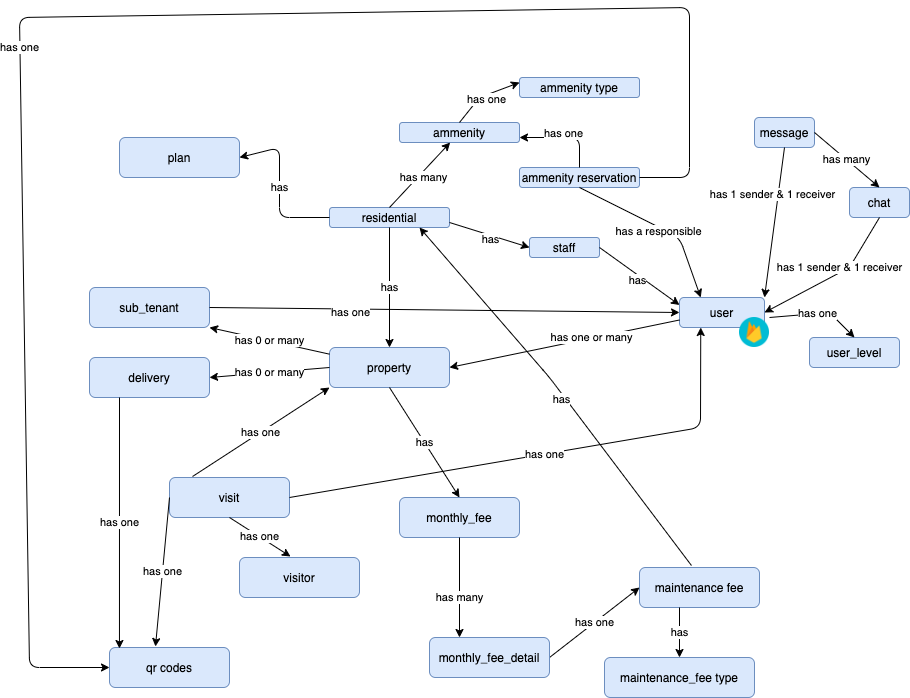

The diagram above was exported from draw.io. Its source (the exported page's mxGraphModel, read from the mxfile embedded in the PNG):
<mxGraphModel dx="1963" dy="731" grid="1" gridSize="10" guides="1" tooltips="1" connect="1" arrows="1" fold="1" page="1" pageScale="1" pageWidth="850" pageHeight="1100" math="0" shadow="0">
  <root>
    <mxCell id="0" />
    <mxCell id="1" parent="0" />
    <mxCell id="xKfHR6OzrdzlpIvTF80Y-3" value="" style="group" vertex="1" connectable="0" parent="1">
      <mxGeometry x="210" y="370" width="90" height="50" as="geometry" />
    </mxCell>
    <mxCell id="xKfHR6OzrdzlpIvTF80Y-1" value="user" style="rounded=1;whiteSpace=wrap;html=1;fillColor=#dae8fc;strokeColor=#6c8ebf;" vertex="1" parent="xKfHR6OzrdzlpIvTF80Y-3">
      <mxGeometry width="85" height="30" as="geometry" />
    </mxCell>
    <mxCell id="xKfHR6OzrdzlpIvTF80Y-2" value="" style="shape=image;html=1;verticalAlign=top;verticalLabelPosition=bottom;labelBackgroundColor=#ffffff;imageAspect=0;aspect=fixed;image=https://cdn4.iconfinder.com/data/icons/google-i-o-2016/512/google_firebase-128.png" vertex="1" parent="xKfHR6OzrdzlpIvTF80Y-3">
      <mxGeometry x="60" y="20" width="30" height="30" as="geometry" />
    </mxCell>
    <mxCell id="xKfHR6OzrdzlpIvTF80Y-4" value="residential" style="rounded=1;whiteSpace=wrap;html=1;fillColor=#dae8fc;strokeColor=#6c8ebf;" vertex="1" parent="1">
      <mxGeometry x="-140" y="280" width="120" height="20" as="geometry" />
    </mxCell>
    <mxCell id="xKfHR6OzrdzlpIvTF80Y-5" value="property" style="rounded=1;whiteSpace=wrap;html=1;fillColor=#dae8fc;strokeColor=#6c8ebf;" vertex="1" parent="1">
      <mxGeometry x="-140" y="420" width="120" height="40" as="geometry" />
    </mxCell>
    <mxCell id="xKfHR6OzrdzlpIvTF80Y-7" value="has" style="endArrow=classic;html=1;exitX=0.5;exitY=1;exitDx=0;exitDy=0;entryX=0.5;entryY=0;entryDx=0;entryDy=0;" edge="1" parent="1" source="xKfHR6OzrdzlpIvTF80Y-4" target="xKfHR6OzrdzlpIvTF80Y-5">
      <mxGeometry width="50" height="50" relative="1" as="geometry">
        <mxPoint x="110" y="520" as="sourcePoint" />
        <mxPoint x="160" y="470" as="targetPoint" />
      </mxGeometry>
    </mxCell>
    <mxCell id="xKfHR6OzrdzlpIvTF80Y-8" value="has one or many" style="endArrow=classic;html=1;exitX=0;exitY=0.75;exitDx=0;exitDy=0;entryX=1;entryY=0.5;entryDx=0;entryDy=0;" edge="1" parent="1" source="xKfHR6OzrdzlpIvTF80Y-1" target="xKfHR6OzrdzlpIvTF80Y-5">
      <mxGeometry x="-0.2393" y="-1" width="50" height="50" relative="1" as="geometry">
        <mxPoint x="-50" y="340" as="sourcePoint" />
        <mxPoint x="-70" y="470" as="targetPoint" />
        <mxPoint as="offset" />
      </mxGeometry>
    </mxCell>
    <mxCell id="xKfHR6OzrdzlpIvTF80Y-9" value="maintenance fee" style="rounded=1;whiteSpace=wrap;html=1;fillColor=#dae8fc;strokeColor=#6c8ebf;" vertex="1" parent="1">
      <mxGeometry x="170" y="640" width="120" height="40" as="geometry" />
    </mxCell>
    <mxCell id="xKfHR6OzrdzlpIvTF80Y-10" value="has" style="endArrow=classic;html=1;exitX=0.433;exitY=-0.05;exitDx=0;exitDy=0;entryX=0.75;entryY=1;entryDx=0;entryDy=0;exitPerimeter=0;" edge="1" parent="1" source="xKfHR6OzrdzlpIvTF80Y-9" target="xKfHR6OzrdzlpIvTF80Y-4">
      <mxGeometry x="-0.0324" y="4" width="50" height="50" relative="1" as="geometry">
        <mxPoint x="60" y="240" as="sourcePoint" />
        <mxPoint x="-20" y="310" as="targetPoint" />
        <Array as="points">
          <mxPoint x="80" y="450" />
        </Array>
        <mxPoint as="offset" />
      </mxGeometry>
    </mxCell>
    <mxCell id="xKfHR6OzrdzlpIvTF80Y-11" value="maintenance_fee type" style="rounded=1;whiteSpace=wrap;html=1;fillColor=#dae8fc;strokeColor=#6c8ebf;" vertex="1" parent="1">
      <mxGeometry x="135" y="730" width="150" height="40" as="geometry" />
    </mxCell>
    <mxCell id="xKfHR6OzrdzlpIvTF80Y-12" value="has one" style="endArrow=classic;html=1;exitX=1;exitY=0.5;exitDx=0;exitDy=0;entryX=0;entryY=0.5;entryDx=0;entryDy=0;" edge="1" parent="1" source="xKfHR6OzrdzlpIvTF80Y-19" target="xKfHR6OzrdzlpIvTF80Y-9">
      <mxGeometry width="50" height="50" relative="1" as="geometry">
        <mxPoint x="-20" y="210" as="sourcePoint" />
        <mxPoint x="-50" y="300" as="targetPoint" />
      </mxGeometry>
    </mxCell>
    <mxCell id="xKfHR6OzrdzlpIvTF80Y-16" value="plan" style="rounded=1;whiteSpace=wrap;html=1;fillColor=#dae8fc;strokeColor=#6c8ebf;" vertex="1" parent="1">
      <mxGeometry x="-350" y="210" width="120" height="40" as="geometry" />
    </mxCell>
    <mxCell id="xKfHR6OzrdzlpIvTF80Y-17" value="has" style="endArrow=none;html=1;exitX=1;exitY=0.5;exitDx=0;exitDy=0;startArrow=classic;startFill=1;endFill=0;entryX=0;entryY=0.5;entryDx=0;entryDy=0;" edge="1" parent="1" source="xKfHR6OzrdzlpIvTF80Y-16" target="xKfHR6OzrdzlpIvTF80Y-4">
      <mxGeometry width="50" height="50" relative="1" as="geometry">
        <mxPoint x="-190" y="340" as="sourcePoint" />
        <mxPoint x="-260" y="310" as="targetPoint" />
        <Array as="points">
          <mxPoint x="-190" y="220" />
          <mxPoint x="-190" y="290" />
        </Array>
      </mxGeometry>
    </mxCell>
    <mxCell id="xKfHR6OzrdzlpIvTF80Y-19" value="monthly_fee_detail" style="rounded=1;whiteSpace=wrap;html=1;fillColor=#dae8fc;strokeColor=#6c8ebf;" vertex="1" parent="1">
      <mxGeometry x="-40" y="710" width="120" height="40" as="geometry" />
    </mxCell>
    <mxCell id="xKfHR6OzrdzlpIvTF80Y-20" value="monthly_fee" style="rounded=1;whiteSpace=wrap;html=1;fillColor=#dae8fc;strokeColor=#6c8ebf;" vertex="1" parent="1">
      <mxGeometry x="-70" y="570" width="120" height="40" as="geometry" />
    </mxCell>
    <mxCell id="xKfHR6OzrdzlpIvTF80Y-21" value="has" style="endArrow=classic;html=1;exitX=0.5;exitY=1;exitDx=0;exitDy=0;entryX=0.5;entryY=0;entryDx=0;entryDy=0;" edge="1" parent="1" source="xKfHR6OzrdzlpIvTF80Y-5" target="xKfHR6OzrdzlpIvTF80Y-20">
      <mxGeometry width="50" height="50" relative="1" as="geometry">
        <mxPoint x="-70" y="340" as="sourcePoint" />
        <mxPoint x="-70" y="430" as="targetPoint" />
      </mxGeometry>
    </mxCell>
    <mxCell id="xKfHR6OzrdzlpIvTF80Y-22" value="has many" style="endArrow=classic;html=1;entryX=0.25;entryY=0;entryDx=0;entryDy=0;exitX=0.5;exitY=1;exitDx=0;exitDy=0;" edge="1" parent="1" source="xKfHR6OzrdzlpIvTF80Y-20" target="xKfHR6OzrdzlpIvTF80Y-19">
      <mxGeometry x="0.2066" width="50" height="50" relative="1" as="geometry">
        <mxPoint x="-10" y="650" as="sourcePoint" />
        <mxPoint x="-70" y="530" as="targetPoint" />
        <Array as="points" />
        <mxPoint as="offset" />
      </mxGeometry>
    </mxCell>
    <mxCell id="xKfHR6OzrdzlpIvTF80Y-23" value="delivery" style="rounded=1;whiteSpace=wrap;html=1;fillColor=#dae8fc;strokeColor=#6c8ebf;" vertex="1" parent="1">
      <mxGeometry x="-380" y="430" width="120" height="40" as="geometry" />
    </mxCell>
    <mxCell id="xKfHR6OzrdzlpIvTF80Y-25" value="has" style="endArrow=classic;html=1;entryX=0.5;entryY=0;entryDx=0;entryDy=0;" edge="1" parent="1" target="xKfHR6OzrdzlpIvTF80Y-11">
      <mxGeometry width="50" height="50" relative="1" as="geometry">
        <mxPoint x="210" y="680" as="sourcePoint" />
        <mxPoint x="215" y="730" as="targetPoint" />
      </mxGeometry>
    </mxCell>
    <mxCell id="xKfHR6OzrdzlpIvTF80Y-26" value="qr codes" style="rounded=1;whiteSpace=wrap;html=1;fillColor=#dae8fc;strokeColor=#6c8ebf;" vertex="1" parent="1">
      <mxGeometry x="-360" y="720" width="120" height="40" as="geometry" />
    </mxCell>
    <mxCell id="xKfHR6OzrdzlpIvTF80Y-27" value="has 0 or many" style="endArrow=none;html=1;exitX=1;exitY=0.5;exitDx=0;exitDy=0;startArrow=classic;startFill=1;endFill=0;entryX=0;entryY=0.5;entryDx=0;entryDy=0;" edge="1" parent="1" source="xKfHR6OzrdzlpIvTF80Y-23" target="xKfHR6OzrdzlpIvTF80Y-5">
      <mxGeometry width="50" height="50" relative="1" as="geometry">
        <mxPoint x="-190" y="360" as="sourcePoint" />
        <mxPoint x="-130" y="320" as="targetPoint" />
        <Array as="points" />
      </mxGeometry>
    </mxCell>
    <mxCell id="xKfHR6OzrdzlpIvTF80Y-31" value="has one" style="endArrow=none;html=1;startArrow=classic;startFill=1;endFill=0;entryX=0.25;entryY=1;entryDx=0;entryDy=0;exitX=0.083;exitY=0.025;exitDx=0;exitDy=0;exitPerimeter=0;" edge="1" parent="1" source="xKfHR6OzrdzlpIvTF80Y-26" target="xKfHR6OzrdzlpIvTF80Y-23">
      <mxGeometry width="50" height="50" relative="1" as="geometry">
        <mxPoint x="-320" y="580" as="sourcePoint" />
        <mxPoint x="-130" y="450" as="targetPoint" />
        <Array as="points" />
      </mxGeometry>
    </mxCell>
    <mxCell id="xKfHR6OzrdzlpIvTF80Y-32" value="visit" style="rounded=1;whiteSpace=wrap;html=1;fillColor=#dae8fc;strokeColor=#6c8ebf;" vertex="1" parent="1">
      <mxGeometry x="-300" y="550" width="120" height="40" as="geometry" />
    </mxCell>
    <mxCell id="xKfHR6OzrdzlpIvTF80Y-33" value="visitor" style="rounded=1;whiteSpace=wrap;html=1;fillColor=#dae8fc;strokeColor=#6c8ebf;" vertex="1" parent="1">
      <mxGeometry x="-230" y="630" width="120" height="40" as="geometry" />
    </mxCell>
    <mxCell id="xKfHR6OzrdzlpIvTF80Y-34" value="has one" style="endArrow=none;html=1;startArrow=classic;startFill=1;endFill=0;entryX=0;entryY=0.5;entryDx=0;entryDy=0;exitX=0.383;exitY=-0.025;exitDx=0;exitDy=0;exitPerimeter=0;" edge="1" parent="1" source="xKfHR6OzrdzlpIvTF80Y-26" target="xKfHR6OzrdzlpIvTF80Y-32">
      <mxGeometry width="50" height="50" relative="1" as="geometry">
        <mxPoint x="-340" y="710" as="sourcePoint" />
        <mxPoint x="-340" y="480" as="targetPoint" />
        <Array as="points" />
      </mxGeometry>
    </mxCell>
    <mxCell id="xKfHR6OzrdzlpIvTF80Y-35" value="has one" style="endArrow=none;html=1;startArrow=classic;startFill=1;endFill=0;entryX=0.5;entryY=1;entryDx=0;entryDy=0;exitX=0.425;exitY=-0.025;exitDx=0;exitDy=0;exitPerimeter=0;" edge="1" parent="1" source="xKfHR6OzrdzlpIvTF80Y-33" target="xKfHR6OzrdzlpIvTF80Y-32">
      <mxGeometry width="50" height="50" relative="1" as="geometry">
        <mxPoint x="-220" y="590" as="sourcePoint" />
        <mxPoint x="-240" y="531" as="targetPoint" />
        <Array as="points" />
      </mxGeometry>
    </mxCell>
    <mxCell id="xKfHR6OzrdzlpIvTF80Y-39" value="user_level" style="rounded=1;whiteSpace=wrap;html=1;fillColor=#dae8fc;strokeColor=#6c8ebf;" vertex="1" parent="1">
      <mxGeometry x="340" y="410" width="90" height="30" as="geometry" />
    </mxCell>
    <mxCell id="xKfHR6OzrdzlpIvTF80Y-40" value="has one" style="endArrow=classic;html=1;exitX=1;exitY=0;exitDx=0;exitDy=0;entryX=0.5;entryY=0;entryDx=0;entryDy=0;" edge="1" parent="1" source="xKfHR6OzrdzlpIvTF80Y-2" target="xKfHR6OzrdzlpIvTF80Y-39">
      <mxGeometry width="50" height="50" relative="1" as="geometry">
        <mxPoint x="140" y="390" as="sourcePoint" />
        <mxPoint x="375" y="360" as="targetPoint" />
        <Array as="points">
          <mxPoint x="360" y="385" />
        </Array>
      </mxGeometry>
    </mxCell>
    <mxCell id="xKfHR6OzrdzlpIvTF80Y-41" value="chat" style="rounded=1;whiteSpace=wrap;html=1;fillColor=#dae8fc;strokeColor=#6c8ebf;" vertex="1" parent="1">
      <mxGeometry x="380" y="260" width="60" height="30" as="geometry" />
    </mxCell>
    <mxCell id="xKfHR6OzrdzlpIvTF80Y-42" value="message" style="rounded=1;whiteSpace=wrap;html=1;fillColor=#dae8fc;strokeColor=#6c8ebf;" vertex="1" parent="1">
      <mxGeometry x="285" y="190" width="60" height="30" as="geometry" />
    </mxCell>
    <mxCell id="xKfHR6OzrdzlpIvTF80Y-43" value="has many" style="endArrow=classic;html=1;exitX=1;exitY=0.5;exitDx=0;exitDy=0;entryX=0.5;entryY=0;entryDx=0;entryDy=0;" edge="1" parent="1" source="xKfHR6OzrdzlpIvTF80Y-42" target="xKfHR6OzrdzlpIvTF80Y-41">
      <mxGeometry width="50" height="50" relative="1" as="geometry">
        <mxPoint x="270" y="235" as="sourcePoint" />
        <mxPoint x="370" y="250" as="targetPoint" />
      </mxGeometry>
    </mxCell>
    <mxCell id="xKfHR6OzrdzlpIvTF80Y-44" value="has 1 sender &amp;amp; 1 receiver" style="endArrow=classic;html=1;entryX=1;entryY=0.5;entryDx=0;entryDy=0;exitX=0.5;exitY=1;exitDx=0;exitDy=0;" edge="1" parent="1" source="xKfHR6OzrdzlpIvTF80Y-41" target="xKfHR6OzrdzlpIvTF80Y-1">
      <mxGeometry x="-0.1307" y="-5" width="50" height="50" relative="1" as="geometry">
        <mxPoint x="220" y="250" as="sourcePoint" />
        <mxPoint x="60" y="705" as="targetPoint" />
        <Array as="points">
          <mxPoint x="380" y="340" />
        </Array>
        <mxPoint as="offset" />
      </mxGeometry>
    </mxCell>
    <mxCell id="xKfHR6OzrdzlpIvTF80Y-45" value="has 1 sender &amp;amp; 1 receiver" style="endArrow=classic;html=1;exitX=0.5;exitY=1;exitDx=0;exitDy=0;entryX=1;entryY=0;entryDx=0;entryDy=0;" edge="1" parent="1" source="xKfHR6OzrdzlpIvTF80Y-42" target="xKfHR6OzrdzlpIvTF80Y-1">
      <mxGeometry x="-0.3552" y="-6" width="50" height="50" relative="1" as="geometry">
        <mxPoint x="-40" y="660" as="sourcePoint" />
        <mxPoint x="96.03999999999996" y="412.01" as="targetPoint" />
        <mxPoint as="offset" />
      </mxGeometry>
    </mxCell>
    <mxCell id="xKfHR6OzrdzlpIvTF80Y-47" value="sub_tenant" style="rounded=1;whiteSpace=wrap;html=1;fillColor=#dae8fc;strokeColor=#6c8ebf;" vertex="1" parent="1">
      <mxGeometry x="-380" y="360" width="120" height="40" as="geometry" />
    </mxCell>
    <mxCell id="xKfHR6OzrdzlpIvTF80Y-48" value="has 0 or many" style="endArrow=none;html=1;startArrow=classic;startFill=1;endFill=0;exitX=1;exitY=1;exitDx=0;exitDy=0;" edge="1" parent="1" source="xKfHR6OzrdzlpIvTF80Y-47" target="xKfHR6OzrdzlpIvTF80Y-5">
      <mxGeometry width="50" height="50" relative="1" as="geometry">
        <mxPoint x="-230" y="390" as="sourcePoint" />
        <mxPoint x="-120" y="390" as="targetPoint" />
        <Array as="points" />
      </mxGeometry>
    </mxCell>
    <mxCell id="xKfHR6OzrdzlpIvTF80Y-50" value="has one" style="endArrow=none;html=1;startArrow=classic;startFill=1;endFill=0;exitX=0;exitY=0.5;exitDx=0;exitDy=0;entryX=1;entryY=0.5;entryDx=0;entryDy=0;" edge="1" parent="1" source="xKfHR6OzrdzlpIvTF80Y-1" target="xKfHR6OzrdzlpIvTF80Y-47">
      <mxGeometry x="0.4041" y="4" width="50" height="50" relative="1" as="geometry">
        <mxPoint x="-220" y="400" as="sourcePoint" />
        <mxPoint x="-130" y="430" as="targetPoint" />
        <Array as="points" />
        <mxPoint as="offset" />
      </mxGeometry>
    </mxCell>
    <mxCell id="xKfHR6OzrdzlpIvTF80Y-53" value="has one" style="endArrow=classic;html=1;startArrow=none;startFill=0;endFill=1;entryX=0;entryY=1;entryDx=0;entryDy=0;exitX=0.192;exitY=-0.025;exitDx=0;exitDy=0;exitPerimeter=0;" edge="1" parent="1" source="xKfHR6OzrdzlpIvTF80Y-32" target="xKfHR6OzrdzlpIvTF80Y-5">
      <mxGeometry width="50" height="50" relative="1" as="geometry">
        <mxPoint x="-169" y="639" as="sourcePoint" />
        <mxPoint x="-230" y="600" as="targetPoint" />
        <Array as="points" />
      </mxGeometry>
    </mxCell>
    <mxCell id="xKfHR6OzrdzlpIvTF80Y-54" value="has one" style="endArrow=classic;html=1;startArrow=none;startFill=0;endFill=1;entryX=0.25;entryY=1;entryDx=0;entryDy=0;exitX=1;exitY=0.5;exitDx=0;exitDy=0;" edge="1" parent="1" source="xKfHR6OzrdzlpIvTF80Y-32" target="xKfHR6OzrdzlpIvTF80Y-1">
      <mxGeometry width="50" height="50" relative="1" as="geometry">
        <mxPoint x="-170.00000000000006" y="579" as="sourcePoint" />
        <mxPoint x="-33.04000000000002" y="490" as="targetPoint" />
        <Array as="points">
          <mxPoint x="231" y="500" />
        </Array>
      </mxGeometry>
    </mxCell>
    <mxCell id="xKfHR6OzrdzlpIvTF80Y-55" value="staff" style="rounded=1;whiteSpace=wrap;html=1;fillColor=#dae8fc;strokeColor=#6c8ebf;" vertex="1" parent="1">
      <mxGeometry x="60" y="310" width="70" height="20" as="geometry" />
    </mxCell>
    <mxCell id="xKfHR6OzrdzlpIvTF80Y-56" value="has" style="endArrow=none;html=1;exitX=0;exitY=0.5;exitDx=0;exitDy=0;entryX=1;entryY=0.75;entryDx=0;entryDy=0;startArrow=classic;startFill=1;endFill=0;" edge="1" parent="1" source="xKfHR6OzrdzlpIvTF80Y-55" target="xKfHR6OzrdzlpIvTF80Y-4">
      <mxGeometry x="-0.0324" y="4" width="50" height="50" relative="1" as="geometry">
        <mxPoint x="231.96000000000004" y="648" as="sourcePoint" />
        <mxPoint x="-40" y="310" as="targetPoint" />
        <Array as="points" />
        <mxPoint as="offset" />
      </mxGeometry>
    </mxCell>
    <mxCell id="xKfHR6OzrdzlpIvTF80Y-57" value="has" style="endArrow=none;html=1;exitX=0;exitY=0.25;exitDx=0;exitDy=0;entryX=1;entryY=0.5;entryDx=0;entryDy=0;startArrow=classic;startFill=1;endFill=0;" edge="1" parent="1" source="xKfHR6OzrdzlpIvTF80Y-1" target="xKfHR6OzrdzlpIvTF80Y-55">
      <mxGeometry x="-0.0324" y="4" width="50" height="50" relative="1" as="geometry">
        <mxPoint x="220" y="405" as="sourcePoint" />
        <mxPoint x="140" y="355" as="targetPoint" />
        <Array as="points" />
        <mxPoint as="offset" />
      </mxGeometry>
    </mxCell>
    <mxCell id="xKfHR6OzrdzlpIvTF80Y-59" value="ammenity" style="rounded=1;whiteSpace=wrap;html=1;fillColor=#dae8fc;strokeColor=#6c8ebf;" vertex="1" parent="1">
      <mxGeometry x="-70" y="195" width="120" height="20" as="geometry" />
    </mxCell>
    <mxCell id="xKfHR6OzrdzlpIvTF80Y-60" value="has many" style="endArrow=none;html=1;entryX=0.5;entryY=0;entryDx=0;entryDy=0;startArrow=classic;startFill=1;endFill=0;" edge="1" parent="1" source="xKfHR6OzrdzlpIvTF80Y-59" target="xKfHR6OzrdzlpIvTF80Y-4">
      <mxGeometry x="-0.0324" y="4" width="50" height="50" relative="1" as="geometry">
        <mxPoint x="70" y="330" as="sourcePoint" />
        <mxPoint x="-10" y="305" as="targetPoint" />
        <Array as="points" />
        <mxPoint as="offset" />
      </mxGeometry>
    </mxCell>
    <mxCell id="xKfHR6OzrdzlpIvTF80Y-61" value="ammenity type" style="rounded=1;whiteSpace=wrap;html=1;fillColor=#dae8fc;strokeColor=#6c8ebf;" vertex="1" parent="1">
      <mxGeometry x="50" y="150" width="120" height="20" as="geometry" />
    </mxCell>
    <mxCell id="xKfHR6OzrdzlpIvTF80Y-62" value="has one" style="endArrow=none;html=1;entryX=0.5;entryY=0;entryDx=0;entryDy=0;startArrow=classic;startFill=1;endFill=0;exitX=0;exitY=0.25;exitDx=0;exitDy=0;" edge="1" parent="1" source="xKfHR6OzrdzlpIvTF80Y-61" target="xKfHR6OzrdzlpIvTF80Y-59">
      <mxGeometry x="-0.0324" y="4" width="50" height="50" relative="1" as="geometry">
        <mxPoint x="-79.33333333333348" y="145" as="sourcePoint" />
        <mxPoint x="-140" y="210" as="targetPoint" />
        <Array as="points">
          <mxPoint x="10" y="170" />
        </Array>
        <mxPoint as="offset" />
      </mxGeometry>
    </mxCell>
    <mxCell id="xKfHR6OzrdzlpIvTF80Y-63" value="ammenity reservation" style="rounded=1;whiteSpace=wrap;html=1;fillColor=#dae8fc;strokeColor=#6c8ebf;" vertex="1" parent="1">
      <mxGeometry x="50" y="240" width="120" height="20" as="geometry" />
    </mxCell>
    <mxCell id="xKfHR6OzrdzlpIvTF80Y-64" value="has one" style="endArrow=none;html=1;entryX=0.5;entryY=0;entryDx=0;entryDy=0;startArrow=classic;startFill=1;endFill=0;exitX=1;exitY=0.75;exitDx=0;exitDy=0;" edge="1" parent="1" source="xKfHR6OzrdzlpIvTF80Y-59" target="xKfHR6OzrdzlpIvTF80Y-63">
      <mxGeometry x="-0.0324" y="4" width="50" height="50" relative="1" as="geometry">
        <mxPoint x="60" y="165" as="sourcePoint" />
        <mxPoint y="205" as="targetPoint" />
        <Array as="points">
          <mxPoint x="110" y="210" />
        </Array>
        <mxPoint as="offset" />
      </mxGeometry>
    </mxCell>
    <mxCell id="xKfHR6OzrdzlpIvTF80Y-66" value="has a responsible" style="endArrow=none;html=1;entryX=0.5;entryY=1;entryDx=0;entryDy=0;startArrow=classic;startFill=1;endFill=0;exitX=0.25;exitY=0;exitDx=0;exitDy=0;" edge="1" parent="1" source="xKfHR6OzrdzlpIvTF80Y-1" target="xKfHR6OzrdzlpIvTF80Y-63">
      <mxGeometry x="-0.0324" y="4" width="50" height="50" relative="1" as="geometry">
        <mxPoint x="60" y="220" as="sourcePoint" />
        <mxPoint x="120" y="250" as="targetPoint" />
        <Array as="points">
          <mxPoint x="210" y="310" />
        </Array>
        <mxPoint as="offset" />
      </mxGeometry>
    </mxCell>
    <mxCell id="xKfHR6OzrdzlpIvTF80Y-67" value="has one" style="endArrow=none;html=1;entryX=1;entryY=0.5;entryDx=0;entryDy=0;startArrow=classic;startFill=1;endFill=0;exitX=0;exitY=0.5;exitDx=0;exitDy=0;" edge="1" parent="1" source="xKfHR6OzrdzlpIvTF80Y-26" target="xKfHR6OzrdzlpIvTF80Y-63">
      <mxGeometry x="-0.1358" width="50" height="50" relative="1" as="geometry">
        <mxPoint x="241.25" y="380" as="sourcePoint" />
        <mxPoint x="120" y="270" as="targetPoint" />
        <Array as="points">
          <mxPoint x="-440" y="740" />
          <mxPoint x="-450" y="90" />
          <mxPoint x="220" y="80" />
          <mxPoint x="220" y="250" />
        </Array>
        <mxPoint as="offset" />
      </mxGeometry>
    </mxCell>
  </root>
</mxGraphModel>